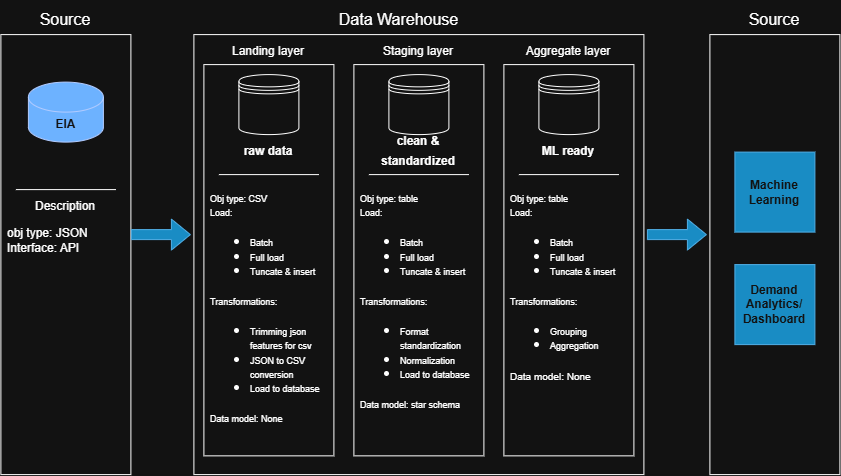

The diagram above was exported from draw.io. Its source (the exported page's mxGraphModel, read from the mxfile embedded in the PNG):
<mxGraphModel dx="936" dy="511" grid="1" gridSize="10" guides="1" tooltips="1" connect="1" arrows="1" fold="1" page="1" pageScale="1" pageWidth="850" pageHeight="1100" math="0" shadow="0">
  <root>
    <mxCell id="0" />
    <mxCell id="1" parent="0" />
    <mxCell id="DHh8ZWxschdO6j7GXwQU-1" parent="1" style="rounded=0;whiteSpace=wrap;html=1;fillColor=none;" value="" vertex="1">
      <mxGeometry height="440" width="130" x="50" y="160" as="geometry" />
    </mxCell>
    <mxCell id="DHh8ZWxschdO6j7GXwQU-2" parent="1" style="text;html=1;whiteSpace=wrap;strokeColor=none;fillColor=none;align=center;verticalAlign=middle;rounded=0;fontSize=16;" value="Source" vertex="1">
      <mxGeometry height="30" width="60" x="85" y="130" as="geometry" />
    </mxCell>
    <mxCell id="DHh8ZWxschdO6j7GXwQU-3" parent="1" style="shape=cylinder3;whiteSpace=wrap;html=1;boundedLbl=1;backgroundOutline=1;size=15;fillColor=#0050ef;fontColor=#ffffff;strokeColor=#001DBC;fontStyle=1" value="EIA" vertex="1">
      <mxGeometry height="60" width="75" x="77.5" y="207.5" as="geometry" />
    </mxCell>
    <mxCell id="DHh8ZWxschdO6j7GXwQU-5" edge="1" parent="1" style="endArrow=none;html=1;rounded=0;" value="">
      <mxGeometry height="50" relative="1" width="50" as="geometry">
        <mxPoint x="65" y="315" as="sourcePoint" />
        <mxPoint x="165" y="315" as="targetPoint" />
      </mxGeometry>
    </mxCell>
    <mxCell id="DHh8ZWxschdO6j7GXwQU-6" parent="1" style="text;html=1;whiteSpace=wrap;strokeColor=none;fillColor=none;align=center;verticalAlign=middle;rounded=0;fontSize=16;" value="&lt;font style=&quot;font-size: 12px;&quot;&gt;Description&lt;/font&gt;" vertex="1">
      <mxGeometry height="30" width="90" x="70" y="315" as="geometry" />
    </mxCell>
    <mxCell id="DHh8ZWxschdO6j7GXwQU-7" parent="1" style="text;html=1;whiteSpace=wrap;strokeColor=none;fillColor=none;align=left;verticalAlign=middle;rounded=0;fontSize=16;" value="&lt;div style=&quot;line-height: 90%;&quot;&gt;&lt;font style=&quot;font-size: 12px; line-height: 90%;&quot;&gt;obj type: JSON&lt;/font&gt;&lt;div&gt;&lt;font style=&quot;font-size: 12px; line-height: 90%;&quot;&gt;Interface: API&lt;/font&gt;&lt;/div&gt;&lt;/div&gt;" vertex="1">
      <mxGeometry height="40" width="120" x="55" y="345" as="geometry" />
    </mxCell>
    <mxCell id="7U9sjpCf2bY5CvJif8Np-1" parent="1" style="rounded=0;whiteSpace=wrap;html=1;fillColor=none;" value="" vertex="1">
      <mxGeometry height="440" width="450" x="243" y="160" as="geometry" />
    </mxCell>
    <mxCell id="7U9sjpCf2bY5CvJif8Np-2" parent="1" style="rounded=0;whiteSpace=wrap;html=1;fillColor=none;" value="" vertex="1">
      <mxGeometry height="391.25" width="130" x="403" y="190" as="geometry" />
    </mxCell>
    <mxCell id="7U9sjpCf2bY5CvJif8Np-3" parent="1" style="text;html=1;whiteSpace=wrap;strokeColor=none;fillColor=none;align=center;verticalAlign=middle;rounded=0;fontSize=16;" value="Data Warehouse" vertex="1">
      <mxGeometry height="40" width="165" x="366" y="125" as="geometry" />
    </mxCell>
    <mxCell id="7U9sjpCf2bY5CvJif8Np-4" edge="1" parent="1" style="shape=flexArrow;endArrow=classic;html=1;rounded=0;fillColor=#1ba1e2;strokeColor=#006EAF;" value="">
      <mxGeometry height="50" relative="1" width="50" as="geometry">
        <mxPoint x="180" y="360" as="sourcePoint" />
        <mxPoint x="240" y="360" as="targetPoint" />
      </mxGeometry>
    </mxCell>
    <mxCell id="7U9sjpCf2bY5CvJif8Np-5" parent="1" style="rounded=0;whiteSpace=wrap;html=1;fillColor=none;" value="" vertex="1">
      <mxGeometry height="391.25" width="130" x="253" y="190" as="geometry" />
    </mxCell>
    <mxCell id="7U9sjpCf2bY5CvJif8Np-6" parent="1" style="text;html=1;whiteSpace=wrap;strokeColor=none;fillColor=none;align=center;verticalAlign=middle;rounded=0;fontSize=16;" value="&lt;font style=&quot;font-size: 12px;&quot;&gt;Landing layer&lt;/font&gt;" vertex="1">
      <mxGeometry height="30" width="90" x="273" y="160" as="geometry" />
    </mxCell>
    <mxCell id="7U9sjpCf2bY5CvJif8Np-7" parent="1" style="shape=datastore;whiteSpace=wrap;html=1;" value="" vertex="1">
      <mxGeometry height="60" width="60" x="288" y="200" as="geometry" />
    </mxCell>
    <mxCell id="7U9sjpCf2bY5CvJif8Np-8" parent="1" style="text;html=1;whiteSpace=wrap;strokeColor=none;fillColor=none;align=center;verticalAlign=middle;rounded=0;fontSize=16;" value="&lt;font style=&quot;font-size: 12px;&quot;&gt;&lt;b&gt;raw data&lt;/b&gt;&lt;/font&gt;" vertex="1">
      <mxGeometry height="30" width="90" x="273" y="260" as="geometry" />
    </mxCell>
    <mxCell id="7U9sjpCf2bY5CvJif8Np-9" edge="1" parent="1" style="endArrow=none;html=1;rounded=0;" value="">
      <mxGeometry height="50" relative="1" width="50" as="geometry">
        <mxPoint x="268" y="300" as="sourcePoint" />
        <mxPoint x="368" y="300" as="targetPoint" />
      </mxGeometry>
    </mxCell>
    <mxCell id="7U9sjpCf2bY5CvJif8Np-10" parent="1" style="text;html=1;whiteSpace=wrap;strokeColor=none;fillColor=none;align=left;verticalAlign=top;rounded=0;fontSize=16;" value="&lt;div style=&quot;line-height: 70%;&quot;&gt;&lt;font style=&quot;font-size: 9px;&quot;&gt;Obj type: CSV&lt;/font&gt;&lt;/div&gt;&lt;div style=&quot;line-height: 70%;&quot;&gt;&lt;font style=&quot;font-size: 9px;&quot;&gt;Load:&lt;/font&gt;&lt;/div&gt;&lt;div style=&quot;line-height: 70%;&quot;&gt;&lt;ul&gt;&lt;li&gt;&lt;font style=&quot;font-size: 9px;&quot;&gt;Batch&lt;/font&gt;&lt;/li&gt;&lt;li&gt;&lt;font style=&quot;font-size: 9px;&quot;&gt;Full load&lt;/font&gt;&lt;/li&gt;&lt;li&gt;&lt;font style=&quot;font-size: 9px;&quot;&gt;Tuncate &amp;amp; insert&lt;/font&gt;&lt;/li&gt;&lt;/ul&gt;&lt;/div&gt;&lt;div style=&quot;line-height: 70%;&quot;&gt;&lt;font style=&quot;font-size: 9px;&quot;&gt;Transformations:&amp;nbsp;&lt;/font&gt;&lt;/div&gt;&lt;div style=&quot;line-height: 70%;&quot;&gt;&lt;ul&gt;&lt;li&gt;&lt;span style=&quot;background-color: transparent; color: light-dark(rgb(0, 0, 0), rgb(255, 255, 255));&quot;&gt;&lt;font style=&quot;font-size: 9px;&quot;&gt;Trimming json features for csv&lt;/font&gt;&lt;/span&gt;&lt;/li&gt;&lt;li&gt;&lt;font style=&quot;font-size: 9px;&quot;&gt;JSON to CSV conversion&lt;/font&gt;&lt;/li&gt;&lt;li&gt;&lt;font style=&quot;font-size: 9px;&quot;&gt;Load to database&lt;/font&gt;&lt;/li&gt;&lt;/ul&gt;&lt;/div&gt;&lt;div style=&quot;line-height: 70%;&quot;&gt;&lt;font style=&quot;font-size: 9px;&quot;&gt;Data model: None&lt;/font&gt;&lt;/div&gt;" vertex="1">
      <mxGeometry height="260" width="120" x="258" y="310" as="geometry" />
    </mxCell>
    <mxCell id="7U9sjpCf2bY5CvJif8Np-11" parent="1" style="text;html=1;whiteSpace=wrap;strokeColor=none;fillColor=none;align=center;verticalAlign=middle;rounded=0;fontSize=16;" value="&lt;font style=&quot;font-size: 12px;&quot;&gt;Staging layer&lt;/font&gt;" vertex="1">
      <mxGeometry height="30" width="90" x="423" y="160" as="geometry" />
    </mxCell>
    <mxCell id="7U9sjpCf2bY5CvJif8Np-12" parent="1" style="shape=datastore;whiteSpace=wrap;html=1;" value="" vertex="1">
      <mxGeometry height="60" width="60" x="438" y="200" as="geometry" />
    </mxCell>
    <mxCell id="7U9sjpCf2bY5CvJif8Np-13" parent="1" style="text;html=1;whiteSpace=wrap;strokeColor=none;fillColor=none;align=center;verticalAlign=middle;rounded=0;fontSize=16;" value="&lt;font style=&quot;font-size: 12px;&quot;&gt;&lt;b&gt;clean &amp;amp; standardized&lt;/b&gt;&lt;/font&gt;" vertex="1">
      <mxGeometry height="30" width="90" x="423" y="260" as="geometry" />
    </mxCell>
    <mxCell id="7U9sjpCf2bY5CvJif8Np-14" edge="1" parent="1" style="endArrow=none;html=1;rounded=0;" value="">
      <mxGeometry height="50" relative="1" width="50" as="geometry">
        <mxPoint x="418" y="300" as="sourcePoint" />
        <mxPoint x="518" y="300" as="targetPoint" />
      </mxGeometry>
    </mxCell>
    <mxCell id="7U9sjpCf2bY5CvJif8Np-15" parent="1" style="text;html=1;whiteSpace=wrap;strokeColor=none;fillColor=none;align=left;verticalAlign=top;rounded=0;fontSize=16;" value="&lt;div style=&quot;line-height: 70%;&quot;&gt;&lt;font style=&quot;font-size: 9px;&quot;&gt;Obj type: table&lt;/font&gt;&lt;/div&gt;&lt;div style=&quot;line-height: 70%;&quot;&gt;&lt;font style=&quot;font-size: 9px;&quot;&gt;Load:&lt;/font&gt;&lt;/div&gt;&lt;div style=&quot;line-height: 70%;&quot;&gt;&lt;ul&gt;&lt;li&gt;&lt;font style=&quot;font-size: 9px;&quot;&gt;Batch&lt;/font&gt;&lt;/li&gt;&lt;li&gt;&lt;font style=&quot;font-size: 9px;&quot;&gt;Full load&lt;/font&gt;&lt;/li&gt;&lt;li&gt;&lt;font style=&quot;font-size: 9px;&quot;&gt;Tuncate &amp;amp; insert&lt;/font&gt;&lt;/li&gt;&lt;/ul&gt;&lt;/div&gt;&lt;div style=&quot;line-height: 70%;&quot;&gt;&lt;font style=&quot;font-size: 9px;&quot;&gt;Transformations:&amp;nbsp;&lt;/font&gt;&lt;/div&gt;&lt;div style=&quot;line-height: 70%;&quot;&gt;&lt;ul&gt;&lt;li&gt;&lt;span style=&quot;font-size: 9px; background-color: transparent; color: light-dark(rgb(0, 0, 0), rgb(255, 255, 255));&quot;&gt;Format standardization&lt;/span&gt;&lt;/li&gt;&lt;li&gt;&lt;font style=&quot;font-size: 9px;&quot;&gt;Normalization&lt;/font&gt;&lt;/li&gt;&lt;li&gt;&lt;span style=&quot;font-size: 9px; background-color: transparent; color: light-dark(rgb(0, 0, 0), rgb(255, 255, 255));&quot;&gt;Load to database&lt;/span&gt;&lt;/li&gt;&lt;/ul&gt;&lt;/div&gt;&lt;div style=&quot;line-height: 70%;&quot;&gt;&lt;font style=&quot;font-size: 9px;&quot;&gt;Data model: star schema&lt;/font&gt;&lt;/div&gt;" vertex="1">
      <mxGeometry height="260" width="120" x="408" y="310" as="geometry" />
    </mxCell>
    <mxCell id="7U9sjpCf2bY5CvJif8Np-16" parent="1" style="rounded=0;whiteSpace=wrap;html=1;fillColor=none;" value="" vertex="1">
      <mxGeometry height="391.25" width="130" x="553" y="190" as="geometry" />
    </mxCell>
    <mxCell id="7U9sjpCf2bY5CvJif8Np-17" parent="1" style="text;html=1;whiteSpace=wrap;strokeColor=none;fillColor=none;align=center;verticalAlign=middle;rounded=0;fontSize=16;" value="&lt;font style=&quot;font-size: 12px;&quot;&gt;Aggregate layer&lt;/font&gt;" vertex="1">
      <mxGeometry height="30" width="90" x="573" y="160" as="geometry" />
    </mxCell>
    <mxCell id="7U9sjpCf2bY5CvJif8Np-18" parent="1" style="shape=datastore;whiteSpace=wrap;html=1;" value="" vertex="1">
      <mxGeometry height="60" width="60" x="588" y="200" as="geometry" />
    </mxCell>
    <mxCell id="7U9sjpCf2bY5CvJif8Np-19" parent="1" style="text;html=1;whiteSpace=wrap;strokeColor=none;fillColor=none;align=center;verticalAlign=middle;rounded=0;fontSize=16;" value="&lt;font style=&quot;font-size: 12px;&quot;&gt;&lt;b&gt;ML ready&lt;/b&gt;&lt;/font&gt;" vertex="1">
      <mxGeometry height="30" width="90" x="573" y="260" as="geometry" />
    </mxCell>
    <mxCell id="7U9sjpCf2bY5CvJif8Np-20" edge="1" parent="1" style="endArrow=none;html=1;rounded=0;" value="">
      <mxGeometry height="50" relative="1" width="50" as="geometry">
        <mxPoint x="568" y="300" as="sourcePoint" />
        <mxPoint x="668" y="300" as="targetPoint" />
      </mxGeometry>
    </mxCell>
    <mxCell id="7U9sjpCf2bY5CvJif8Np-21" parent="1" style="text;html=1;whiteSpace=wrap;strokeColor=none;fillColor=none;align=left;verticalAlign=top;rounded=0;fontSize=16;" value="&lt;div style=&quot;line-height: 70%;&quot;&gt;&lt;font style=&quot;font-size: 9px;&quot;&gt;Obj type: table&lt;/font&gt;&lt;/div&gt;&lt;div style=&quot;line-height: 70%;&quot;&gt;&lt;font style=&quot;font-size: 9px;&quot;&gt;Load:&lt;/font&gt;&lt;/div&gt;&lt;div style=&quot;line-height: 70%;&quot;&gt;&lt;ul&gt;&lt;li&gt;&lt;font style=&quot;font-size: 9px;&quot;&gt;Batch&lt;/font&gt;&lt;/li&gt;&lt;li&gt;&lt;font style=&quot;font-size: 9px;&quot;&gt;Full load&lt;/font&gt;&lt;/li&gt;&lt;li&gt;&lt;font style=&quot;font-size: 9px;&quot;&gt;Tuncate &amp;amp; insert&lt;/font&gt;&lt;/li&gt;&lt;/ul&gt;&lt;/div&gt;&lt;div style=&quot;line-height: 70%;&quot;&gt;&lt;font style=&quot;font-size: 9px;&quot;&gt;Transformations:&amp;nbsp;&lt;/font&gt;&lt;/div&gt;&lt;div style=&quot;line-height: 70%;&quot;&gt;&lt;ul&gt;&lt;li&gt;&lt;span style=&quot;font-size: 9px; background-color: transparent; color: light-dark(rgb(0, 0, 0), rgb(255, 255, 255));&quot;&gt;Grouping&lt;/span&gt;&lt;/li&gt;&lt;li&gt;&lt;span style=&quot;font-size: 9px; background-color: transparent; color: light-dark(rgb(0, 0, 0), rgb(255, 255, 255));&quot;&gt;Aggregation&lt;/span&gt;&lt;/li&gt;&lt;/ul&gt;&lt;div&gt;&lt;font size=&quot;1&quot;&gt;Data model: None&lt;/font&gt;&lt;/div&gt;&lt;/div&gt;" vertex="1">
      <mxGeometry height="260" width="120" x="558" y="310" as="geometry" />
    </mxCell>
    <mxCell id="7U9sjpCf2bY5CvJif8Np-22" parent="1" style="rounded=0;whiteSpace=wrap;html=1;fillColor=none;" value="" vertex="1">
      <mxGeometry height="440" width="130" x="759" y="160" as="geometry" />
    </mxCell>
    <mxCell id="7U9sjpCf2bY5CvJif8Np-23" parent="1" style="text;html=1;whiteSpace=wrap;strokeColor=none;fillColor=none;align=center;verticalAlign=middle;rounded=0;fontSize=16;" value="Source" vertex="1">
      <mxGeometry height="30" width="60" x="794" y="130" as="geometry" />
    </mxCell>
    <mxCell id="7U9sjpCf2bY5CvJif8Np-24" edge="1" parent="1" style="shape=flexArrow;endArrow=classic;html=1;rounded=0;fillColor=#1ba1e2;strokeColor=#006EAF;" value="">
      <mxGeometry height="50" relative="1" width="50" as="geometry">
        <mxPoint x="696" y="360" as="sourcePoint" />
        <mxPoint x="756" y="360" as="targetPoint" />
      </mxGeometry>
    </mxCell>
    <mxCell id="7U9sjpCf2bY5CvJif8Np-25" parent="1" style="whiteSpace=wrap;html=1;aspect=fixed;fillColor=#1ba1e2;fontColor=#ffffff;strokeColor=#006EAF;" value="&lt;b&gt;Machine Learning&lt;/b&gt;" vertex="1">
      <mxGeometry height="80" width="80" x="784" y="277.5" as="geometry" />
    </mxCell>
    <mxCell id="7U9sjpCf2bY5CvJif8Np-26" parent="1" style="whiteSpace=wrap;html=1;aspect=fixed;fillColor=#1ba1e2;fontColor=#ffffff;strokeColor=#006EAF;" value="&lt;b&gt;Demand Analytics/ Dashboard&lt;/b&gt;" vertex="1">
      <mxGeometry height="80" width="80" x="784" y="390" as="geometry" />
    </mxCell>
  </root>
</mxGraphModel>